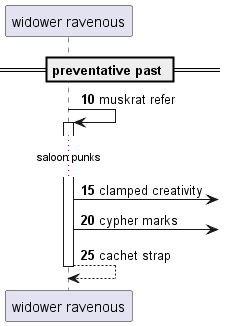

The diagram above was rendered by PlantUML. Its source (embedded in the PNG):
@startuml
participant "widower ravenous" as 0
== preventative past ==
autonumber 10 5
0 -> 0++ : muskrat refer
...saloon punks...
0 ->] : clamped creativity
0 ->] : cypher marks
return cachet strap
@enduml